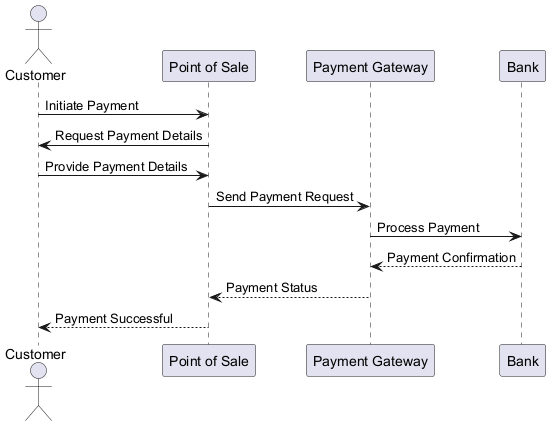

The diagram above was rendered by PlantUML. Its source (embedded in the PNG):
@startuml
actor Customer
participant "Point of Sale" as POS
participant "Payment Gateway" as PG
participant "Bank" as B

Customer -> POS : Initiate Payment
POS -> Customer : Request Payment Details
Customer -> POS : Provide Payment Details
POS -> PG : Send Payment Request
PG -> B : Process Payment
B --> PG : Payment Confirmation
PG --> POS : Payment Status
POS --> Customer : Payment Successful
@enduml